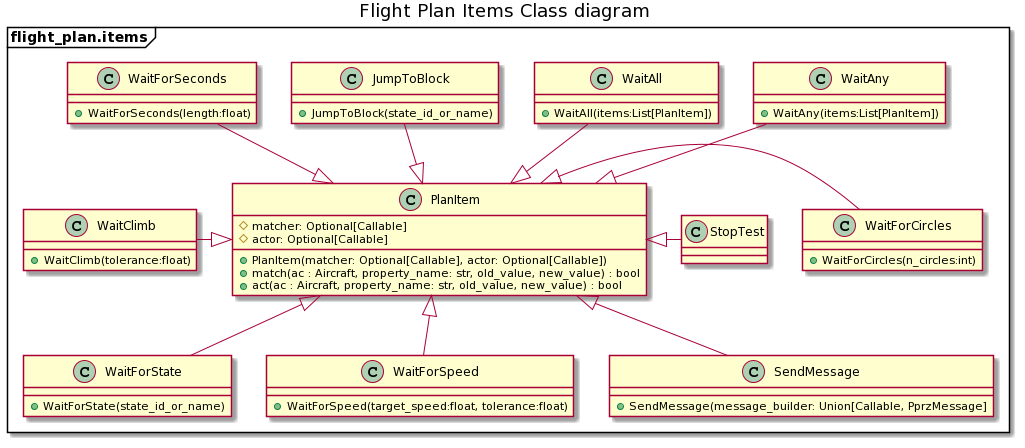

The diagram above was rendered by PlantUML. Its source (embedded in the PNG):
@startuml
title Flight Plan Items Class diagram

package flight_plan.items <<Frame>> {
    class PlanItem {
        #matcher: Optional[Callable]
        #actor: Optional[Callable]
        +PlanItem(matcher: Optional[Callable], actor: Optional[Callable])
        +match(ac : Aircraft, property_name: str, old_value, new_value) : bool
        +act(ac : Aircraft, property_name: str, old_value, new_value) : bool

    }
    class WaitAny {
        +WaitAny(items:List[PlanItem])
    }
    class WaitAll {
        +WaitAll(items:List[PlanItem])
    }
    class WaitForState {
        +WaitForState(state_id_or_name)
    }
    class WaitForSpeed {
        +WaitForSpeed(target_speed:float, tolerance:float)
    }
    class JumpToBlock {
        +JumpToBlock(state_id_or_name)
    }
    class WaitForCircles {
        +WaitForCircles(n_circles:int)
    }
    class WaitClimb {
        +WaitClimb(tolerance:float)
    }
    class WaitForSeconds {
        +WaitForSeconds(length:float)
    }
    class StopTest {

    }
    class SendMessage {
        +SendMessage(message_builder: Union[Callable, PprzMessage]
    }

    WaitAny -d-|> PlanItem
    WaitAll -d-|> PlanItem

    WaitForState -up-|> PlanItem
    WaitForSpeed -up-|> PlanItem
    SendMessage -u-|> PlanItem

    WaitClimb -r-|> PlanItem
    WaitForSeconds -d-|> PlanItem
    JumpToBlock -d-|> PlanItem

    WaitForCircles -l-|> PlanItem
    StopTest -l-|> PlanItem
}
@enduml